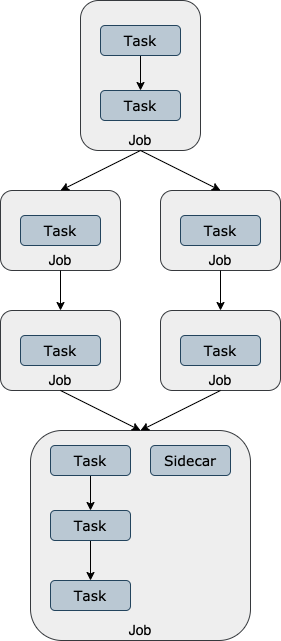

The diagram above was exported from draw.io. Its source (the exported page's mxGraphModel, read from the mxfile embedded in the PNG):
<mxGraphModel dx="625" dy="672" grid="1" gridSize="10" guides="1" tooltips="1" connect="1" arrows="1" fold="1" page="1" pageScale="1" pageWidth="827" pageHeight="1169" math="0" shadow="0">
  <root>
    <mxCell id="dogIHeZ-AFz1DeZtmeAj-0" />
    <mxCell id="dogIHeZ-AFz1DeZtmeAj-1" parent="dogIHeZ-AFz1DeZtmeAj-0" />
    <mxCell id="dogIHeZ-AFz1DeZtmeAj-2" value="&lt;font style=&quot;font-size: 14px&quot;&gt;Job&lt;/font&gt;" style="rounded=1;whiteSpace=wrap;html=1;strokeColor=#36393d;strokeWidth=1;fillColor=#eeeeee;align=center;verticalAlign=bottom;" vertex="1" parent="dogIHeZ-AFz1DeZtmeAj-1">
      <mxGeometry x="80" y="50" width="120" height="150" as="geometry" />
    </mxCell>
    <mxCell id="dogIHeZ-AFz1DeZtmeAj-23" style="edgeStyle=orthogonalEdgeStyle;rounded=0;orthogonalLoop=1;jettySize=auto;html=1;exitX=0.5;exitY=1;exitDx=0;exitDy=0;strokeColor=#000000;strokeWidth=1;fontColor=#808080;" edge="1" parent="dogIHeZ-AFz1DeZtmeAj-1" source="dogIHeZ-AFz1DeZtmeAj-3" target="dogIHeZ-AFz1DeZtmeAj-4">
      <mxGeometry relative="1" as="geometry" />
    </mxCell>
    <mxCell id="dogIHeZ-AFz1DeZtmeAj-3" value="&lt;font face=&quot;Verdana&quot; style=&quot;font-size: 14px&quot;&gt;Task&lt;/font&gt;" style="rounded=1;whiteSpace=wrap;html=1;strokeColor=#23445d;strokeWidth=1;fillColor=#bac8d3;align=center;" vertex="1" parent="dogIHeZ-AFz1DeZtmeAj-1">
      <mxGeometry x="100" y="75" width="80" height="30" as="geometry" />
    </mxCell>
    <mxCell id="dogIHeZ-AFz1DeZtmeAj-4" value="&lt;font face=&quot;Verdana&quot; style=&quot;font-size: 14px&quot;&gt;Task&lt;/font&gt;" style="rounded=1;whiteSpace=wrap;html=1;strokeColor=#23445d;strokeWidth=1;fillColor=#bac8d3;align=center;" vertex="1" parent="dogIHeZ-AFz1DeZtmeAj-1">
      <mxGeometry x="100" y="140" width="80" height="30" as="geometry" />
    </mxCell>
    <mxCell id="dogIHeZ-AFz1DeZtmeAj-7" value="&lt;font style=&quot;font-size: 14px&quot;&gt;Job&lt;/font&gt;" style="rounded=1;whiteSpace=wrap;html=1;strokeColor=#36393d;strokeWidth=1;fillColor=#eeeeee;align=center;verticalAlign=bottom;" vertex="1" parent="dogIHeZ-AFz1DeZtmeAj-1">
      <mxGeometry y="240" width="120" height="80" as="geometry" />
    </mxCell>
    <mxCell id="dogIHeZ-AFz1DeZtmeAj-8" value="&lt;font face=&quot;Verdana&quot; style=&quot;font-size: 14px&quot;&gt;Task&lt;/font&gt;" style="rounded=1;whiteSpace=wrap;html=1;strokeColor=#23445d;strokeWidth=1;fillColor=#bac8d3;align=center;" vertex="1" parent="dogIHeZ-AFz1DeZtmeAj-1">
      <mxGeometry x="20" y="265" width="80" height="30" as="geometry" />
    </mxCell>
    <mxCell id="dogIHeZ-AFz1DeZtmeAj-9" value="&lt;font style=&quot;font-size: 14px&quot;&gt;Job&lt;/font&gt;" style="rounded=1;whiteSpace=wrap;html=1;strokeColor=#36393d;strokeWidth=1;fillColor=#eeeeee;align=center;verticalAlign=bottom;" vertex="1" parent="dogIHeZ-AFz1DeZtmeAj-1">
      <mxGeometry x="160" y="240" width="120" height="80" as="geometry" />
    </mxCell>
    <mxCell id="dogIHeZ-AFz1DeZtmeAj-10" value="&lt;font face=&quot;Verdana&quot; style=&quot;font-size: 14px&quot;&gt;Task&lt;/font&gt;" style="rounded=1;whiteSpace=wrap;html=1;strokeColor=#23445d;strokeWidth=1;fillColor=#bac8d3;align=center;" vertex="1" parent="dogIHeZ-AFz1DeZtmeAj-1">
      <mxGeometry x="180" y="265" width="80" height="30" as="geometry" />
    </mxCell>
    <mxCell id="dogIHeZ-AFz1DeZtmeAj-11" value="&lt;font style=&quot;font-size: 14px&quot;&gt;Job&lt;/font&gt;" style="rounded=1;whiteSpace=wrap;html=1;strokeColor=#36393d;strokeWidth=1;fillColor=#eeeeee;align=center;verticalAlign=bottom;" vertex="1" parent="dogIHeZ-AFz1DeZtmeAj-1">
      <mxGeometry y="360" width="120" height="80" as="geometry" />
    </mxCell>
    <mxCell id="dogIHeZ-AFz1DeZtmeAj-12" value="&lt;font face=&quot;Verdana&quot; style=&quot;font-size: 14px&quot;&gt;Task&lt;/font&gt;" style="rounded=1;whiteSpace=wrap;html=1;strokeColor=#23445d;strokeWidth=1;fillColor=#bac8d3;align=center;" vertex="1" parent="dogIHeZ-AFz1DeZtmeAj-1">
      <mxGeometry x="20" y="385" width="80" height="30" as="geometry" />
    </mxCell>
    <mxCell id="dogIHeZ-AFz1DeZtmeAj-13" value="&lt;font style=&quot;font-size: 14px&quot;&gt;Job&lt;/font&gt;" style="rounded=1;whiteSpace=wrap;html=1;strokeColor=#36393d;strokeWidth=1;fillColor=#eeeeee;align=center;verticalAlign=bottom;" vertex="1" parent="dogIHeZ-AFz1DeZtmeAj-1">
      <mxGeometry x="160" y="360" width="120" height="80" as="geometry" />
    </mxCell>
    <mxCell id="dogIHeZ-AFz1DeZtmeAj-14" value="&lt;font face=&quot;Verdana&quot; style=&quot;font-size: 14px&quot;&gt;Task&lt;/font&gt;" style="rounded=1;whiteSpace=wrap;html=1;strokeColor=#23445d;strokeWidth=1;fillColor=#bac8d3;align=center;" vertex="1" parent="dogIHeZ-AFz1DeZtmeAj-1">
      <mxGeometry x="180" y="385" width="80" height="30" as="geometry" />
    </mxCell>
    <mxCell id="dogIHeZ-AFz1DeZtmeAj-15" value="&lt;font style=&quot;font-size: 14px&quot;&gt;Job&lt;/font&gt;" style="rounded=1;whiteSpace=wrap;html=1;strokeColor=#36393d;strokeWidth=1;fillColor=#eeeeee;align=center;verticalAlign=bottom;" vertex="1" parent="dogIHeZ-AFz1DeZtmeAj-1">
      <mxGeometry x="30" y="480" width="220" height="210" as="geometry" />
    </mxCell>
    <mxCell id="dogIHeZ-AFz1DeZtmeAj-29" style="edgeStyle=orthogonalEdgeStyle;rounded=0;orthogonalLoop=1;jettySize=auto;html=1;exitX=0.5;exitY=1;exitDx=0;exitDy=0;entryX=0.5;entryY=0;entryDx=0;entryDy=0;strokeColor=#000000;strokeWidth=1;fontColor=#808080;" edge="1" parent="dogIHeZ-AFz1DeZtmeAj-1" source="dogIHeZ-AFz1DeZtmeAj-16" target="dogIHeZ-AFz1DeZtmeAj-17">
      <mxGeometry relative="1" as="geometry" />
    </mxCell>
    <mxCell id="dogIHeZ-AFz1DeZtmeAj-16" value="&lt;font face=&quot;Verdana&quot; style=&quot;font-size: 14px&quot;&gt;Task&lt;/font&gt;" style="rounded=1;whiteSpace=wrap;html=1;strokeColor=#23445d;strokeWidth=1;fillColor=#bac8d3;align=center;" vertex="1" parent="dogIHeZ-AFz1DeZtmeAj-1">
      <mxGeometry x="50" y="495" width="80" height="30" as="geometry" />
    </mxCell>
    <mxCell id="dogIHeZ-AFz1DeZtmeAj-30" style="edgeStyle=orthogonalEdgeStyle;rounded=0;orthogonalLoop=1;jettySize=auto;html=1;exitX=0.5;exitY=1;exitDx=0;exitDy=0;entryX=0.5;entryY=0;entryDx=0;entryDy=0;strokeColor=#000000;strokeWidth=1;fontColor=#808080;" edge="1" parent="dogIHeZ-AFz1DeZtmeAj-1" source="dogIHeZ-AFz1DeZtmeAj-17" target="dogIHeZ-AFz1DeZtmeAj-18">
      <mxGeometry relative="1" as="geometry" />
    </mxCell>
    <mxCell id="dogIHeZ-AFz1DeZtmeAj-17" value="&lt;font face=&quot;Verdana&quot; style=&quot;font-size: 14px&quot;&gt;Task&lt;/font&gt;" style="rounded=1;whiteSpace=wrap;html=1;strokeColor=#23445d;strokeWidth=1;fillColor=#bac8d3;align=center;" vertex="1" parent="dogIHeZ-AFz1DeZtmeAj-1">
      <mxGeometry x="50" y="560" width="80" height="30" as="geometry" />
    </mxCell>
    <mxCell id="dogIHeZ-AFz1DeZtmeAj-18" value="&lt;font face=&quot;Verdana&quot; style=&quot;font-size: 14px&quot;&gt;Task&lt;/font&gt;" style="rounded=1;whiteSpace=wrap;html=1;strokeColor=#23445d;strokeWidth=1;fillColor=#bac8d3;align=center;" vertex="1" parent="dogIHeZ-AFz1DeZtmeAj-1">
      <mxGeometry x="50" y="630" width="80" height="30" as="geometry" />
    </mxCell>
    <mxCell id="dogIHeZ-AFz1DeZtmeAj-19" value="&lt;font face=&quot;Verdana&quot; style=&quot;font-size: 14px&quot;&gt;Sidecar&lt;/font&gt;" style="rounded=1;whiteSpace=wrap;html=1;strokeColor=#23445d;strokeWidth=1;fillColor=#bac8d3;align=center;" vertex="1" parent="dogIHeZ-AFz1DeZtmeAj-1">
      <mxGeometry x="150" y="495" width="80" height="30" as="geometry" />
    </mxCell>
    <mxCell id="dogIHeZ-AFz1DeZtmeAj-20" value="" style="endArrow=classic;html=1;strokeColor=#000000;strokeWidth=1;fontColor=#808080;exitX=0.5;exitY=1;exitDx=0;exitDy=0;entryX=0.5;entryY=0;entryDx=0;entryDy=0;" edge="1" parent="dogIHeZ-AFz1DeZtmeAj-1" source="dogIHeZ-AFz1DeZtmeAj-2" target="dogIHeZ-AFz1DeZtmeAj-7">
      <mxGeometry width="50" height="50" relative="1" as="geometry">
        <mxPoint x="90" y="420" as="sourcePoint" />
        <mxPoint x="140" y="370" as="targetPoint" />
      </mxGeometry>
    </mxCell>
    <mxCell id="dogIHeZ-AFz1DeZtmeAj-22" value="" style="endArrow=classic;html=1;strokeColor=#000000;strokeWidth=1;fontColor=#808080;entryX=0.5;entryY=0;entryDx=0;entryDy=0;" edge="1" parent="dogIHeZ-AFz1DeZtmeAj-1" target="dogIHeZ-AFz1DeZtmeAj-9">
      <mxGeometry width="50" height="50" relative="1" as="geometry">
        <mxPoint x="140" y="200" as="sourcePoint" />
        <mxPoint x="140" y="370" as="targetPoint" />
      </mxGeometry>
    </mxCell>
    <mxCell id="dogIHeZ-AFz1DeZtmeAj-25" value="" style="endArrow=classic;html=1;strokeColor=#000000;strokeWidth=1;fontColor=#808080;exitX=0.5;exitY=1;exitDx=0;exitDy=0;entryX=0.5;entryY=0;entryDx=0;entryDy=0;" edge="1" parent="dogIHeZ-AFz1DeZtmeAj-1" source="dogIHeZ-AFz1DeZtmeAj-7" target="dogIHeZ-AFz1DeZtmeAj-11">
      <mxGeometry width="50" height="50" relative="1" as="geometry">
        <mxPoint x="90" y="360" as="sourcePoint" />
        <mxPoint x="140" y="310" as="targetPoint" />
      </mxGeometry>
    </mxCell>
    <mxCell id="dogIHeZ-AFz1DeZtmeAj-26" value="" style="endArrow=classic;html=1;strokeColor=#000000;strokeWidth=1;fontColor=#808080;exitX=0.5;exitY=1;exitDx=0;exitDy=0;entryX=0.5;entryY=0;entryDx=0;entryDy=0;" edge="1" parent="dogIHeZ-AFz1DeZtmeAj-1" source="dogIHeZ-AFz1DeZtmeAj-9" target="dogIHeZ-AFz1DeZtmeAj-13">
      <mxGeometry width="50" height="50" relative="1" as="geometry">
        <mxPoint x="90" y="360" as="sourcePoint" />
        <mxPoint x="140" y="310" as="targetPoint" />
      </mxGeometry>
    </mxCell>
    <mxCell id="dogIHeZ-AFz1DeZtmeAj-27" value="" style="endArrow=classic;html=1;strokeColor=#000000;strokeWidth=1;fontColor=#808080;exitX=0.5;exitY=1;exitDx=0;exitDy=0;entryX=0.5;entryY=0;entryDx=0;entryDy=0;" edge="1" parent="dogIHeZ-AFz1DeZtmeAj-1" source="dogIHeZ-AFz1DeZtmeAj-11" target="dogIHeZ-AFz1DeZtmeAj-15">
      <mxGeometry width="50" height="50" relative="1" as="geometry">
        <mxPoint x="90" y="500" as="sourcePoint" />
        <mxPoint x="140" y="450" as="targetPoint" />
      </mxGeometry>
    </mxCell>
    <mxCell id="dogIHeZ-AFz1DeZtmeAj-28" value="" style="endArrow=classic;html=1;strokeColor=#000000;strokeWidth=1;fontColor=#808080;exitX=0.5;exitY=1;exitDx=0;exitDy=0;entryX=0.5;entryY=0;entryDx=0;entryDy=0;" edge="1" parent="dogIHeZ-AFz1DeZtmeAj-1" source="dogIHeZ-AFz1DeZtmeAj-13" target="dogIHeZ-AFz1DeZtmeAj-15">
      <mxGeometry width="50" height="50" relative="1" as="geometry">
        <mxPoint x="90" y="500" as="sourcePoint" />
        <mxPoint x="140" y="450" as="targetPoint" />
      </mxGeometry>
    </mxCell>
  </root>
</mxGraphModel>